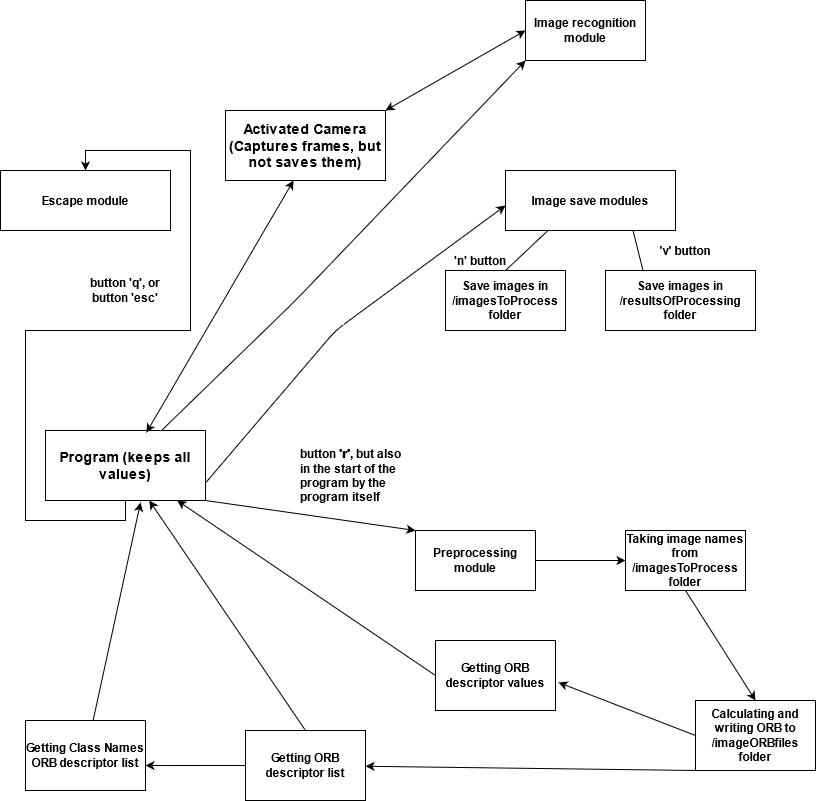

The diagram above was exported from draw.io. Its source (the exported page's mxGraphModel, read from the mxfile embedded in the PNG):
<mxGraphModel dx="868" dy="414" grid="1" gridSize="10" guides="1" tooltips="1" connect="1" arrows="1" fold="1" page="1" pageScale="1" pageWidth="850" pageHeight="1100" math="0" shadow="0">
  <root>
    <mxCell id="0" />
    <mxCell id="1" parent="0" />
    <mxCell id="htkGCxigap9rz84KtpH9-1" value="&lt;font style=&quot;font-size: 14px&quot;&gt;&lt;b&gt;Activated Camera (Captures frames, but not saves them)&lt;/b&gt;&lt;/font&gt;" style="rounded=0;whiteSpace=wrap;html=1;" parent="1" vertex="1">
      <mxGeometry x="240" y="140" width="160" height="70" as="geometry" />
    </mxCell>
    <mxCell id="htkGCxigap9rz84KtpH9-2" value="" style="endArrow=classic;html=1;exitX=1;exitY=0.75;exitDx=0;exitDy=0;entryX=0;entryY=0.5;entryDx=0;entryDy=0;" parent="1" source="htkGCxigap9rz84KtpH9-22" edge="1">
      <mxGeometry width="50" height="50" relative="1" as="geometry">
        <mxPoint x="600" y="280" as="sourcePoint" />
        <mxPoint x="520" y="235" as="targetPoint" />
        <Array as="points">
          <mxPoint x="350" y="360" />
        </Array>
      </mxGeometry>
    </mxCell>
    <mxCell id="htkGCxigap9rz84KtpH9-4" value="Preprocessing module" style="rounded=0;whiteSpace=wrap;html=1;fontStyle=1" parent="1" vertex="1">
      <mxGeometry x="430" y="560" width="120" height="60" as="geometry" />
    </mxCell>
    <mxCell id="htkGCxigap9rz84KtpH9-8" value="&lt;b&gt;Image save modules&lt;/b&gt;" style="rounded=0;whiteSpace=wrap;html=1;" parent="1" vertex="1">
      <mxGeometry x="520" y="200" width="170" height="60" as="geometry" />
    </mxCell>
    <mxCell id="htkGCxigap9rz84KtpH9-10" value="" style="endArrow=none;html=1;exitX=0.25;exitY=1;exitDx=0;exitDy=0;" parent="1" source="htkGCxigap9rz84KtpH9-8" edge="1">
      <mxGeometry width="50" height="50" relative="1" as="geometry">
        <mxPoint x="840" y="290" as="sourcePoint" />
        <mxPoint x="520" y="300" as="targetPoint" />
      </mxGeometry>
    </mxCell>
    <mxCell id="htkGCxigap9rz84KtpH9-11" value="&lt;b&gt;Save images in /imagesToProcess folder&lt;br&gt;&lt;/b&gt;" style="rounded=0;whiteSpace=wrap;html=1;" parent="1" vertex="1">
      <mxGeometry x="460" y="300" width="120" height="60" as="geometry" />
    </mxCell>
    <mxCell id="htkGCxigap9rz84KtpH9-12" value="&lt;b&gt;Save images in /resultsOfProcessing folder&lt;/b&gt;" style="rounded=0;whiteSpace=wrap;html=1;" parent="1" vertex="1">
      <mxGeometry x="620" y="300" width="150" height="60" as="geometry" />
    </mxCell>
    <mxCell id="htkGCxigap9rz84KtpH9-14" value="" style="endArrow=none;html=1;entryX=0.25;entryY=0;entryDx=0;entryDy=0;exitX=0.75;exitY=1;exitDx=0;exitDy=0;" parent="1" source="htkGCxigap9rz84KtpH9-8" target="htkGCxigap9rz84KtpH9-12" edge="1">
      <mxGeometry width="50" height="50" relative="1" as="geometry">
        <mxPoint x="550" y="260" as="sourcePoint" />
        <mxPoint x="520" y="300" as="targetPoint" />
      </mxGeometry>
    </mxCell>
    <mxCell id="htkGCxigap9rz84KtpH9-16" value="&lt;b&gt;'v' button&lt;/b&gt;" style="text;html=1;strokeColor=none;fillColor=none;align=center;verticalAlign=middle;whiteSpace=wrap;rounded=0;" parent="1" vertex="1">
      <mxGeometry x="655" y="270" width="90" height="20" as="geometry" />
    </mxCell>
    <mxCell id="htkGCxigap9rz84KtpH9-17" value="&lt;b&gt;'n' button&lt;/b&gt;" style="text;html=1;strokeColor=none;fillColor=none;align=center;verticalAlign=middle;whiteSpace=wrap;rounded=0;" parent="1" vertex="1">
      <mxGeometry x="450" y="280" width="90" height="20" as="geometry" />
    </mxCell>
    <mxCell id="htkGCxigap9rz84KtpH9-18" value="&lt;b&gt;Escape module&lt;br&gt;&lt;/b&gt;" style="rounded=0;whiteSpace=wrap;html=1;" parent="1" vertex="1">
      <mxGeometry x="15" y="200" width="170" height="60" as="geometry" />
    </mxCell>
    <mxCell id="htkGCxigap9rz84KtpH9-24" style="edgeStyle=orthogonalEdgeStyle;rounded=0;orthogonalLoop=1;jettySize=auto;html=1;exitX=0.5;exitY=1;exitDx=0;exitDy=0;entryX=0.5;entryY=0;entryDx=0;entryDy=0;" parent="1" source="htkGCxigap9rz84KtpH9-22" target="htkGCxigap9rz84KtpH9-18" edge="1">
      <mxGeometry relative="1" as="geometry" />
    </mxCell>
    <mxCell id="htkGCxigap9rz84KtpH9-22" value="&lt;font style=&quot;font-size: 14px&quot;&gt;&lt;b&gt;Program (keeps all values)&lt;/b&gt;&lt;/font&gt;" style="rounded=0;whiteSpace=wrap;html=1;" parent="1" vertex="1">
      <mxGeometry x="60" y="460" width="160" height="70" as="geometry" />
    </mxCell>
    <mxCell id="htkGCxigap9rz84KtpH9-25" value="&lt;b&gt;button 'q', or button 'esc'&lt;/b&gt;&lt;br&gt;" style="text;html=1;strokeColor=none;fillColor=none;align=center;verticalAlign=middle;whiteSpace=wrap;rounded=0;" parent="1" vertex="1">
      <mxGeometry x="90" y="290" width="100" height="60" as="geometry" />
    </mxCell>
    <mxCell id="htkGCxigap9rz84KtpH9-28" value="" style="endArrow=classic;html=1;exitX=1;exitY=1;exitDx=0;exitDy=0;entryX=0;entryY=0;entryDx=0;entryDy=0;" parent="1" source="htkGCxigap9rz84KtpH9-22" target="htkGCxigap9rz84KtpH9-4" edge="1">
      <mxGeometry width="50" height="50" relative="1" as="geometry">
        <mxPoint x="310" y="450" as="sourcePoint" />
        <mxPoint x="360" y="400" as="targetPoint" />
      </mxGeometry>
    </mxCell>
    <mxCell id="htkGCxigap9rz84KtpH9-29" value="&lt;b&gt;button &lt;/b&gt;&lt;b&gt;&lt;b&gt;'r'&lt;/b&gt;, but also in the start of the program by the program itself&lt;/b&gt;" style="text;whiteSpace=wrap;html=1;" parent="1" vertex="1">
      <mxGeometry x="312.5" y="470" width="110" height="70" as="geometry" />
    </mxCell>
    <mxCell id="htkGCxigap9rz84KtpH9-30" value="" style="endArrow=classic;html=1;exitX=1;exitY=0.5;exitDx=0;exitDy=0;" parent="1" source="htkGCxigap9rz84KtpH9-4" target="htkGCxigap9rz84KtpH9-31" edge="1">
      <mxGeometry width="50" height="50" relative="1" as="geometry">
        <mxPoint x="310" y="490" as="sourcePoint" />
        <mxPoint x="650" y="540" as="targetPoint" />
      </mxGeometry>
    </mxCell>
    <mxCell id="htkGCxigap9rz84KtpH9-31" value="&lt;b&gt;Taking image names from /imagesToProcess folder&lt;br&gt;&lt;/b&gt;" style="rounded=0;whiteSpace=wrap;html=1;" parent="1" vertex="1">
      <mxGeometry x="640" y="560" width="120" height="60" as="geometry" />
    </mxCell>
    <mxCell id="htkGCxigap9rz84KtpH9-34" style="edgeStyle=none;rounded=0;orthogonalLoop=1;jettySize=auto;html=1;entryX=0;entryY=0.5;entryDx=0;entryDy=0;" parent="1" source="htkGCxigap9rz84KtpH9-31" target="htkGCxigap9rz84KtpH9-31" edge="1">
      <mxGeometry relative="1" as="geometry" />
    </mxCell>
    <mxCell id="htkGCxigap9rz84KtpH9-37" value="&lt;b&gt;Calculating and writing ORB to /imageORBfiles folder&lt;/b&gt;" style="rounded=0;whiteSpace=wrap;html=1;" parent="1" vertex="1">
      <mxGeometry x="710" y="730" width="120" height="70" as="geometry" />
    </mxCell>
    <mxCell id="kBDp4Pz1te1EstvDnKhI-6" value="" style="endArrow=classic;html=1;exitX=0;exitY=1;exitDx=0;exitDy=0;" edge="1" parent="1" source="htkGCxigap9rz84KtpH9-37" target="kBDp4Pz1te1EstvDnKhI-11">
      <mxGeometry width="50" height="50" relative="1" as="geometry">
        <mxPoint x="400" y="650" as="sourcePoint" />
        <mxPoint x="560" y="810" as="targetPoint" />
      </mxGeometry>
    </mxCell>
    <mxCell id="kBDp4Pz1te1EstvDnKhI-9" value="&lt;b&gt;Getting Class Names ORB descriptor list&lt;br&gt;&lt;/b&gt;" style="rounded=0;whiteSpace=wrap;html=1;" vertex="1" parent="1">
      <mxGeometry x="40" y="750" width="120" height="70" as="geometry" />
    </mxCell>
    <mxCell id="kBDp4Pz1te1EstvDnKhI-10" value="&lt;b&gt;Getting ORB descriptor values&lt;br&gt;&lt;/b&gt;" style="rounded=0;whiteSpace=wrap;html=1;" vertex="1" parent="1">
      <mxGeometry x="450" y="670" width="120" height="70" as="geometry" />
    </mxCell>
    <mxCell id="kBDp4Pz1te1EstvDnKhI-11" value="&lt;b&gt;Getting ORB descriptor list&lt;br&gt;&lt;/b&gt;" style="rounded=0;whiteSpace=wrap;html=1;" vertex="1" parent="1">
      <mxGeometry x="260" y="760" width="120" height="70" as="geometry" />
    </mxCell>
    <mxCell id="kBDp4Pz1te1EstvDnKhI-13" value="" style="endArrow=classic;html=1;entryX=1;entryY=0.643;entryDx=0;entryDy=0;entryPerimeter=0;" edge="1" parent="1" source="kBDp4Pz1te1EstvDnKhI-11" target="kBDp4Pz1te1EstvDnKhI-9">
      <mxGeometry width="50" height="50" relative="1" as="geometry">
        <mxPoint x="360" y="810" as="sourcePoint" />
        <mxPoint x="280" y="810" as="targetPoint" />
      </mxGeometry>
    </mxCell>
    <mxCell id="kBDp4Pz1te1EstvDnKhI-18" value="&lt;b&gt;Image recognition module&lt;br&gt;&lt;/b&gt;" style="rounded=0;whiteSpace=wrap;html=1;" vertex="1" parent="1">
      <mxGeometry x="540" y="30" width="120" height="60" as="geometry" />
    </mxCell>
    <mxCell id="kBDp4Pz1te1EstvDnKhI-20" value="" style="endArrow=classic;html=1;entryX=0;entryY=1;entryDx=0;entryDy=0;" edge="1" parent="1" source="htkGCxigap9rz84KtpH9-22" target="kBDp4Pz1te1EstvDnKhI-18">
      <mxGeometry width="50" height="50" relative="1" as="geometry">
        <mxPoint x="300" y="320" as="sourcePoint" />
        <mxPoint x="350" y="270" as="targetPoint" />
        <Array as="points">
          <mxPoint x="310" y="330" />
        </Array>
      </mxGeometry>
    </mxCell>
    <mxCell id="kBDp4Pz1te1EstvDnKhI-21" value="" style="endArrow=classic;html=1;entryX=0.594;entryY=1.029;entryDx=0;entryDy=0;entryPerimeter=0;" edge="1" parent="1" source="kBDp4Pz1te1EstvDnKhI-9" target="htkGCxigap9rz84KtpH9-22">
      <mxGeometry width="50" height="50" relative="1" as="geometry">
        <mxPoint x="300" y="680" as="sourcePoint" />
        <mxPoint x="350" y="630" as="targetPoint" />
      </mxGeometry>
    </mxCell>
    <mxCell id="kBDp4Pz1te1EstvDnKhI-22" value="" style="endArrow=classic;html=1;exitX=0.5;exitY=0;exitDx=0;exitDy=0;" edge="1" parent="1" source="kBDp4Pz1te1EstvDnKhI-11" target="htkGCxigap9rz84KtpH9-22">
      <mxGeometry width="50" height="50" relative="1" as="geometry">
        <mxPoint x="300" y="740" as="sourcePoint" />
        <mxPoint x="350" y="690" as="targetPoint" />
      </mxGeometry>
    </mxCell>
    <mxCell id="kBDp4Pz1te1EstvDnKhI-23" value="" style="endArrow=classic;html=1;exitX=0;exitY=0.5;exitDx=0;exitDy=0;" edge="1" parent="1" source="kBDp4Pz1te1EstvDnKhI-10" target="htkGCxigap9rz84KtpH9-22">
      <mxGeometry width="50" height="50" relative="1" as="geometry">
        <mxPoint x="300" y="770" as="sourcePoint" />
        <mxPoint x="350" y="720" as="targetPoint" />
      </mxGeometry>
    </mxCell>
    <mxCell id="kBDp4Pz1te1EstvDnKhI-28" value="" style="endArrow=classic;html=1;exitX=0.5;exitY=1;exitDx=0;exitDy=0;entryX=0.5;entryY=0;entryDx=0;entryDy=0;" edge="1" parent="1" source="htkGCxigap9rz84KtpH9-31" target="htkGCxigap9rz84KtpH9-37">
      <mxGeometry width="50" height="50" relative="1" as="geometry">
        <mxPoint x="360" y="720" as="sourcePoint" />
        <mxPoint x="410" y="670" as="targetPoint" />
      </mxGeometry>
    </mxCell>
    <mxCell id="kBDp4Pz1te1EstvDnKhI-29" value="" style="endArrow=classic;html=1;exitX=0;exitY=0.5;exitDx=0;exitDy=0;entryX=1.025;entryY=0.6;entryDx=0;entryDy=0;entryPerimeter=0;" edge="1" parent="1" source="htkGCxigap9rz84KtpH9-37" target="kBDp4Pz1te1EstvDnKhI-10">
      <mxGeometry width="50" height="50" relative="1" as="geometry">
        <mxPoint x="360" y="630" as="sourcePoint" />
        <mxPoint x="410" y="580" as="targetPoint" />
      </mxGeometry>
    </mxCell>
    <mxCell id="kBDp4Pz1te1EstvDnKhI-31" value="" style="endArrow=classic;startArrow=classic;html=1;exitX=0.631;exitY=0.029;exitDx=0;exitDy=0;entryX=0.425;entryY=1;entryDx=0;entryDy=0;entryPerimeter=0;exitPerimeter=0;" edge="1" parent="1" source="htkGCxigap9rz84KtpH9-22" target="htkGCxigap9rz84KtpH9-1">
      <mxGeometry width="50" height="50" relative="1" as="geometry">
        <mxPoint x="360" y="390" as="sourcePoint" />
        <mxPoint x="410" y="340" as="targetPoint" />
      </mxGeometry>
    </mxCell>
    <mxCell id="kBDp4Pz1te1EstvDnKhI-32" value="" style="endArrow=classic;startArrow=classic;html=1;exitX=0;exitY=0.5;exitDx=0;exitDy=0;entryX=1;entryY=0;entryDx=0;entryDy=0;" edge="1" parent="1" source="kBDp4Pz1te1EstvDnKhI-18" target="htkGCxigap9rz84KtpH9-1">
      <mxGeometry width="50" height="50" relative="1" as="geometry">
        <mxPoint x="360" y="210" as="sourcePoint" />
        <mxPoint x="410" y="160" as="targetPoint" />
      </mxGeometry>
    </mxCell>
  </root>
</mxGraphModel>